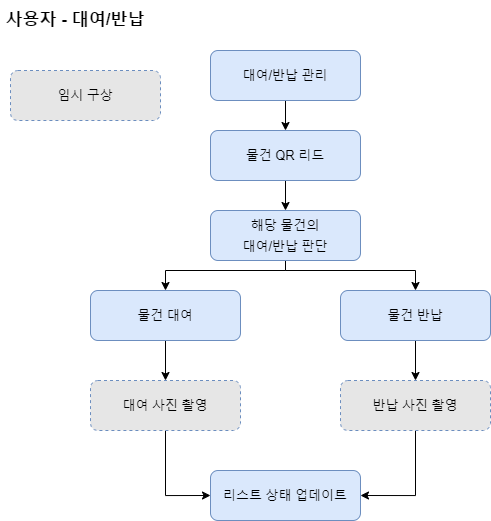

The diagram above was exported from draw.io. Its source (the exported page's mxGraphModel, read from the mxfile embedded in the PNG):
<mxGraphModel dx="755" dy="612" grid="1" gridSize="10" guides="1" tooltips="1" connect="1" arrows="1" fold="1" page="1" pageScale="1" pageWidth="827" pageHeight="1169" math="0" shadow="0">
  <root>
    <mxCell id="WIyWlLk6GJQsqaUBKTNV-0" />
    <mxCell id="WIyWlLk6GJQsqaUBKTNV-1" parent="WIyWlLk6GJQsqaUBKTNV-0" />
    <mxCell id="qUdsu8qsMAudtSqrXal6-1" value="&lt;span style=&quot;font-size: 17px&quot;&gt;&lt;b&gt;사용자 - 대여/반납&lt;/b&gt;&lt;/span&gt;" style="text;html=1;strokeColor=none;fillColor=none;align=center;verticalAlign=middle;whiteSpace=wrap;rounded=0;" vertex="1" parent="WIyWlLk6GJQsqaUBKTNV-1">
      <mxGeometry x="10" width="150" height="40" as="geometry" />
    </mxCell>
    <mxCell id="qUdsu8qsMAudtSqrXal6-6" style="edgeStyle=orthogonalEdgeStyle;rounded=0;orthogonalLoop=1;jettySize=auto;html=1;entryX=0.5;entryY=0;entryDx=0;entryDy=0;fontSize=17;" edge="1" parent="WIyWlLk6GJQsqaUBKTNV-1" source="qUdsu8qsMAudtSqrXal6-4" target="qUdsu8qsMAudtSqrXal6-5">
      <mxGeometry relative="1" as="geometry" />
    </mxCell>
    <mxCell id="qUdsu8qsMAudtSqrXal6-4" value="&lt;font style=&quot;font-size: 13px&quot;&gt;대여/반납 관리&lt;/font&gt;" style="rounded=1;whiteSpace=wrap;html=1;fontSize=17;fillColor=#dae8fc;strokeColor=#6c8ebf;" vertex="1" parent="WIyWlLk6GJQsqaUBKTNV-1">
      <mxGeometry x="220" y="50" width="150" height="50" as="geometry" />
    </mxCell>
    <mxCell id="qUdsu8qsMAudtSqrXal6-8" style="edgeStyle=orthogonalEdgeStyle;rounded=0;orthogonalLoop=1;jettySize=auto;html=1;entryX=0.5;entryY=0;entryDx=0;entryDy=0;fontSize=13;" edge="1" parent="WIyWlLk6GJQsqaUBKTNV-1" source="qUdsu8qsMAudtSqrXal6-5" target="qUdsu8qsMAudtSqrXal6-7">
      <mxGeometry relative="1" as="geometry" />
    </mxCell>
    <mxCell id="qUdsu8qsMAudtSqrXal6-5" value="&lt;font style=&quot;font-size: 13px&quot;&gt;물건 QR 리드&lt;/font&gt;" style="rounded=1;whiteSpace=wrap;html=1;fontSize=17;fillColor=#dae8fc;strokeColor=#6c8ebf;" vertex="1" parent="WIyWlLk6GJQsqaUBKTNV-1">
      <mxGeometry x="220" y="130" width="150" height="50" as="geometry" />
    </mxCell>
    <mxCell id="qUdsu8qsMAudtSqrXal6-11" style="edgeStyle=orthogonalEdgeStyle;rounded=0;orthogonalLoop=1;jettySize=auto;html=1;entryX=0.5;entryY=0;entryDx=0;entryDy=0;fontSize=13;" edge="1" parent="WIyWlLk6GJQsqaUBKTNV-1" source="qUdsu8qsMAudtSqrXal6-7" target="qUdsu8qsMAudtSqrXal6-9">
      <mxGeometry relative="1" as="geometry">
        <Array as="points">
          <mxPoint x="295" y="270" />
          <mxPoint x="175" y="270" />
        </Array>
      </mxGeometry>
    </mxCell>
    <mxCell id="qUdsu8qsMAudtSqrXal6-12" style="edgeStyle=orthogonalEdgeStyle;rounded=0;orthogonalLoop=1;jettySize=auto;html=1;fontSize=13;" edge="1" parent="WIyWlLk6GJQsqaUBKTNV-1" source="qUdsu8qsMAudtSqrXal6-7" target="qUdsu8qsMAudtSqrXal6-10">
      <mxGeometry relative="1" as="geometry">
        <Array as="points">
          <mxPoint x="295" y="270" />
          <mxPoint x="425" y="270" />
        </Array>
      </mxGeometry>
    </mxCell>
    <mxCell id="qUdsu8qsMAudtSqrXal6-7" value="&lt;font style=&quot;font-size: 13px&quot;&gt;해당 물건의&lt;br&gt;대여/반납 판단&lt;br&gt;&lt;/font&gt;" style="rounded=1;whiteSpace=wrap;html=1;fontSize=17;fillColor=#dae8fc;strokeColor=#6c8ebf;" vertex="1" parent="WIyWlLk6GJQsqaUBKTNV-1">
      <mxGeometry x="220" y="210" width="150" height="50" as="geometry" />
    </mxCell>
    <mxCell id="qUdsu8qsMAudtSqrXal6-15" style="edgeStyle=orthogonalEdgeStyle;rounded=0;orthogonalLoop=1;jettySize=auto;html=1;entryX=0.5;entryY=0;entryDx=0;entryDy=0;fontSize=13;" edge="1" parent="WIyWlLk6GJQsqaUBKTNV-1" source="qUdsu8qsMAudtSqrXal6-9" target="qUdsu8qsMAudtSqrXal6-13">
      <mxGeometry relative="1" as="geometry" />
    </mxCell>
    <mxCell id="qUdsu8qsMAudtSqrXal6-9" value="&lt;font style=&quot;font-size: 13px&quot;&gt;물건 대여&lt;br&gt;&lt;/font&gt;" style="rounded=1;whiteSpace=wrap;html=1;fontSize=17;fillColor=#dae8fc;strokeColor=#6c8ebf;" vertex="1" parent="WIyWlLk6GJQsqaUBKTNV-1">
      <mxGeometry x="100" y="290" width="150" height="50" as="geometry" />
    </mxCell>
    <mxCell id="qUdsu8qsMAudtSqrXal6-16" style="edgeStyle=orthogonalEdgeStyle;rounded=0;orthogonalLoop=1;jettySize=auto;html=1;entryX=0.5;entryY=0;entryDx=0;entryDy=0;fontSize=13;" edge="1" parent="WIyWlLk6GJQsqaUBKTNV-1" source="qUdsu8qsMAudtSqrXal6-10" target="qUdsu8qsMAudtSqrXal6-14">
      <mxGeometry relative="1" as="geometry" />
    </mxCell>
    <mxCell id="qUdsu8qsMAudtSqrXal6-10" value="&lt;font style=&quot;font-size: 13px&quot;&gt;물건 반납&lt;br&gt;&lt;/font&gt;" style="rounded=1;whiteSpace=wrap;html=1;fontSize=17;fillColor=#dae8fc;strokeColor=#6c8ebf;" vertex="1" parent="WIyWlLk6GJQsqaUBKTNV-1">
      <mxGeometry x="350" y="290" width="150" height="50" as="geometry" />
    </mxCell>
    <mxCell id="qUdsu8qsMAudtSqrXal6-18" style="edgeStyle=orthogonalEdgeStyle;rounded=0;orthogonalLoop=1;jettySize=auto;html=1;entryX=0;entryY=0.5;entryDx=0;entryDy=0;fontSize=13;" edge="1" parent="WIyWlLk6GJQsqaUBKTNV-1" source="qUdsu8qsMAudtSqrXal6-13" target="qUdsu8qsMAudtSqrXal6-17">
      <mxGeometry relative="1" as="geometry" />
    </mxCell>
    <mxCell id="qUdsu8qsMAudtSqrXal6-13" value="&lt;font style=&quot;font-size: 13px&quot;&gt;대여 사진 촬영&lt;br&gt;&lt;/font&gt;" style="rounded=1;whiteSpace=wrap;html=1;fontSize=17;fillColor=#E6E6E6;strokeColor=#6C8EBF;dashed=1;" vertex="1" parent="WIyWlLk6GJQsqaUBKTNV-1">
      <mxGeometry x="100" y="380" width="150" height="50" as="geometry" />
    </mxCell>
    <mxCell id="qUdsu8qsMAudtSqrXal6-19" style="edgeStyle=orthogonalEdgeStyle;rounded=0;orthogonalLoop=1;jettySize=auto;html=1;entryX=1;entryY=0.5;entryDx=0;entryDy=0;fontSize=13;" edge="1" parent="WIyWlLk6GJQsqaUBKTNV-1" source="qUdsu8qsMAudtSqrXal6-14" target="qUdsu8qsMAudtSqrXal6-17">
      <mxGeometry relative="1" as="geometry" />
    </mxCell>
    <mxCell id="qUdsu8qsMAudtSqrXal6-14" value="&lt;font style=&quot;font-size: 13px&quot;&gt;반납 사진 촬영&lt;br&gt;&lt;/font&gt;" style="rounded=1;whiteSpace=wrap;html=1;fontSize=17;fillColor=#E6E6E6;strokeColor=#6C8EBF;dashed=1;" vertex="1" parent="WIyWlLk6GJQsqaUBKTNV-1">
      <mxGeometry x="350" y="380" width="150" height="50" as="geometry" />
    </mxCell>
    <mxCell id="qUdsu8qsMAudtSqrXal6-17" value="&lt;font style=&quot;font-size: 13px&quot;&gt;리스트 상태 업데이트&lt;br&gt;&lt;/font&gt;" style="rounded=1;whiteSpace=wrap;html=1;fontSize=17;fillColor=#dae8fc;strokeColor=#6c8ebf;" vertex="1" parent="WIyWlLk6GJQsqaUBKTNV-1">
      <mxGeometry x="220" y="470" width="150" height="50" as="geometry" />
    </mxCell>
    <mxCell id="qUdsu8qsMAudtSqrXal6-20" value="&lt;font style=&quot;font-size: 13px&quot;&gt;임시 구상&lt;br&gt;&lt;/font&gt;" style="rounded=1;whiteSpace=wrap;html=1;fontSize=17;fillColor=#E6E6E6;strokeColor=#6C8EBF;dashed=1;" vertex="1" parent="WIyWlLk6GJQsqaUBKTNV-1">
      <mxGeometry x="20" y="70" width="150" height="50" as="geometry" />
    </mxCell>
  </root>
</mxGraphModel>